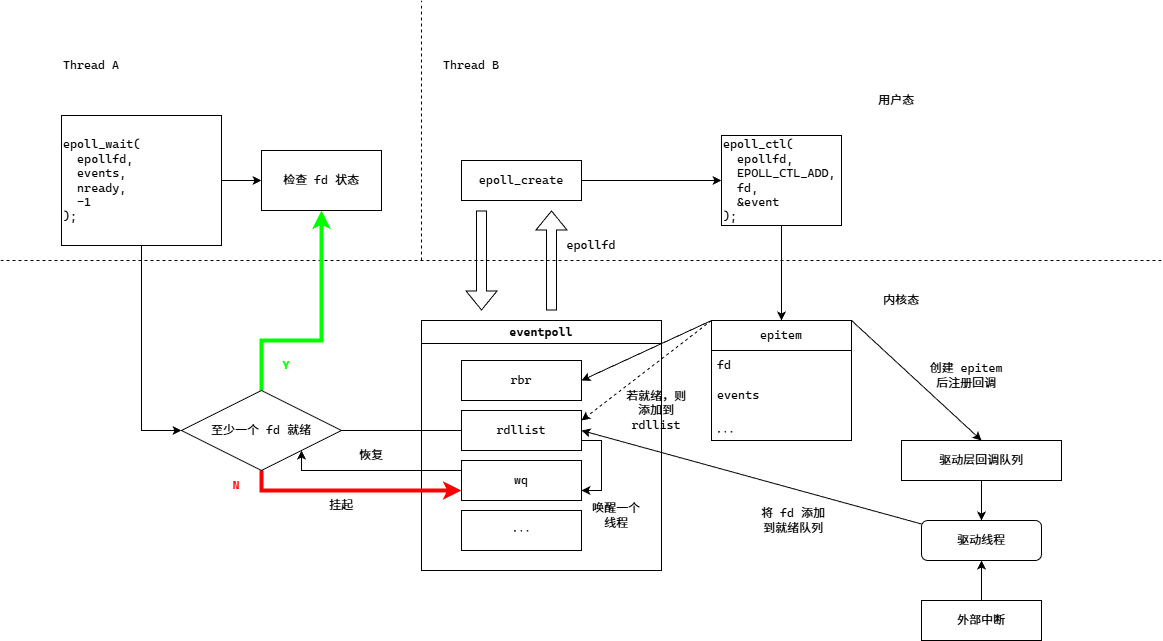

The diagram above was exported from draw.io. Its source (the exported page's mxGraphModel, read from the mxfile embedded in the PNG):
<mxGraphModel dx="1313" dy="240" grid="1" gridSize="10" guides="1" tooltips="1" connect="1" arrows="1" fold="1" page="1" pageScale="1" pageWidth="827" pageHeight="1169" background="#FFFFFF" math="1" shadow="0">
  <root>
    <mxCell id="0" />
    <mxCell id="1" parent="0" />
    <mxCell id="Yp6-YkU4O2w102nhcKuA-37" style="edgeStyle=orthogonalEdgeStyle;rounded=0;orthogonalLoop=1;jettySize=auto;html=1;entryX=0;entryY=0.5;entryDx=0;entryDy=0;fontFamily=Cascadia Code;" parent="1" source="Yp6-YkU4O2w102nhcKuA-1" target="Yp6-YkU4O2w102nhcKuA-13" edge="1">
      <mxGeometry relative="1" as="geometry" />
    </mxCell>
    <mxCell id="Yp6-YkU4O2w102nhcKuA-1" value="epoll_create" style="rounded=0;whiteSpace=wrap;html=1;fontFamily=Cascadia Code;" parent="1" vertex="1">
      <mxGeometry x="120" y="160" width="120" height="40" as="geometry" />
    </mxCell>
    <mxCell id="Yp6-YkU4O2w102nhcKuA-2" value="" style="endArrow=none;dashed=1;html=1;rounded=0;fontFamily=Cascadia Code;" parent="1" edge="1">
      <mxGeometry width="50" height="50" relative="1" as="geometry">
        <mxPoint x="-341" y="260" as="sourcePoint" />
        <mxPoint x="820" y="260" as="targetPoint" />
      </mxGeometry>
    </mxCell>
    <mxCell id="Yp6-YkU4O2w102nhcKuA-4" value="用户态" style="text;html=1;whiteSpace=wrap;strokeColor=none;fillColor=none;align=center;verticalAlign=middle;rounded=0;fontFamily=Cascadia Code;" parent="1" vertex="1">
      <mxGeometry x="520" y="80" width="70" height="40" as="geometry" />
    </mxCell>
    <mxCell id="Yp6-YkU4O2w102nhcKuA-5" value="内核态" style="text;html=1;whiteSpace=wrap;strokeColor=none;fillColor=none;align=center;verticalAlign=middle;rounded=0;fontFamily=Cascadia Code;" parent="1" vertex="1">
      <mxGeometry x="520" y="280" width="80" height="40" as="geometry" />
    </mxCell>
    <mxCell id="Yp6-YkU4O2w102nhcKuA-8" value="eventpoll" style="swimlane;whiteSpace=wrap;html=1;fontFamily=Cascadia Code;" parent="1" vertex="1">
      <mxGeometry x="80" y="320" width="240" height="250" as="geometry">
        <mxRectangle x="80" y="320" width="100" height="30" as="alternateBounds" />
      </mxGeometry>
    </mxCell>
    <mxCell id="Yp6-YkU4O2w102nhcKuA-10" value="rbr" style="rounded=0;whiteSpace=wrap;html=1;fontFamily=Cascadia Code;" parent="Yp6-YkU4O2w102nhcKuA-8" vertex="1">
      <mxGeometry x="40" y="40" width="120" height="40" as="geometry" />
    </mxCell>
    <mxCell id="Yp6-YkU4O2w102nhcKuA-73" style="edgeStyle=orthogonalEdgeStyle;rounded=0;orthogonalLoop=1;jettySize=auto;html=1;exitX=1;exitY=0.75;exitDx=0;exitDy=0;entryX=1;entryY=0.75;entryDx=0;entryDy=0;fontFamily=Cascadia Code;" parent="Yp6-YkU4O2w102nhcKuA-8" source="Yp6-YkU4O2w102nhcKuA-11" target="Yp6-YkU4O2w102nhcKuA-12" edge="1">
      <mxGeometry relative="1" as="geometry" />
    </mxCell>
    <mxCell id="Yp6-YkU4O2w102nhcKuA-11" value="rdllist" style="rounded=0;whiteSpace=wrap;html=1;fontFamily=Cascadia Code;" parent="Yp6-YkU4O2w102nhcKuA-8" vertex="1">
      <mxGeometry x="40" y="90" width="120" height="40" as="geometry" />
    </mxCell>
    <mxCell id="Yp6-YkU4O2w102nhcKuA-12" value="wq" style="rounded=0;whiteSpace=wrap;html=1;fontFamily=Cascadia Code;" parent="Yp6-YkU4O2w102nhcKuA-8" vertex="1">
      <mxGeometry x="40" y="140" width="120" height="40" as="geometry" />
    </mxCell>
    <mxCell id="Yp6-YkU4O2w102nhcKuA-39" value="$$\cdots$$" style="rounded=0;whiteSpace=wrap;html=1;fontFamily=Cascadia Code;" parent="Yp6-YkU4O2w102nhcKuA-8" vertex="1">
      <mxGeometry x="40" y="190" width="120" height="40" as="geometry" />
    </mxCell>
    <mxCell id="Yp6-YkU4O2w102nhcKuA-76" value="唤醒一个线程" style="text;html=1;whiteSpace=wrap;strokeColor=none;fillColor=none;align=center;verticalAlign=middle;rounded=0;fontFamily=Cascadia Code;" parent="Yp6-YkU4O2w102nhcKuA-8" vertex="1">
      <mxGeometry x="170" y="170" width="50" height="50" as="geometry" />
    </mxCell>
    <mxCell id="Yp6-YkU4O2w102nhcKuA-9" value="" style="shape=flexArrow;endArrow=classic;html=1;rounded=0;fontFamily=Cascadia Code;" parent="1" edge="1">
      <mxGeometry width="50" height="50" relative="1" as="geometry">
        <mxPoint x="140" y="210" as="sourcePoint" />
        <mxPoint x="140" y="310" as="targetPoint" />
      </mxGeometry>
    </mxCell>
    <mxCell id="Yp6-YkU4O2w102nhcKuA-22" style="edgeStyle=orthogonalEdgeStyle;rounded=0;orthogonalLoop=1;jettySize=auto;html=1;exitX=0.5;exitY=1;exitDx=0;exitDy=0;fontFamily=Cascadia Code;" parent="1" source="Yp6-YkU4O2w102nhcKuA-13" target="Yp6-YkU4O2w102nhcKuA-16" edge="1">
      <mxGeometry relative="1" as="geometry" />
    </mxCell>
    <mxCell id="Yp6-YkU4O2w102nhcKuA-13" value="epoll_ctl(&lt;div&gt;&amp;nbsp; epollfd,&lt;/div&gt;&lt;div&gt;&amp;nbsp; EPOLL_CTL_ADD,&lt;/div&gt;&lt;div&gt;&amp;nbsp; fd,&lt;/div&gt;&lt;div&gt;&amp;nbsp; &amp;amp;event&lt;/div&gt;&lt;div&gt;);&lt;/div&gt;" style="rounded=0;whiteSpace=wrap;html=1;align=left;fontFamily=Cascadia Code;" parent="1" vertex="1">
      <mxGeometry x="380" y="135" width="120" height="90" as="geometry" />
    </mxCell>
    <mxCell id="Yp6-YkU4O2w102nhcKuA-16" value="epitem" style="swimlane;fontStyle=0;childLayout=stackLayout;horizontal=1;startSize=30;horizontalStack=0;resizeParent=1;resizeParentMax=0;resizeLast=0;collapsible=1;marginBottom=0;whiteSpace=wrap;html=1;fontFamily=Cascadia Code;" parent="1" vertex="1">
      <mxGeometry x="370" y="320" width="140" height="120" as="geometry">
        <mxRectangle x="320" y="320" width="60" height="30" as="alternateBounds" />
      </mxGeometry>
    </mxCell>
    <mxCell id="Yp6-YkU4O2w102nhcKuA-18" value="fd" style="text;strokeColor=none;fillColor=none;align=left;verticalAlign=middle;spacingLeft=4;spacingRight=4;overflow=hidden;points=[[0,0.5],[1,0.5]];portConstraint=eastwest;rotatable=0;whiteSpace=wrap;html=1;fontFamily=Cascadia Code;" parent="Yp6-YkU4O2w102nhcKuA-16" vertex="1">
      <mxGeometry y="30" width="140" height="30" as="geometry" />
    </mxCell>
    <mxCell id="Yp6-YkU4O2w102nhcKuA-19" value="events" style="text;strokeColor=none;fillColor=none;align=left;verticalAlign=middle;spacingLeft=4;spacingRight=4;overflow=hidden;points=[[0,0.5],[1,0.5]];portConstraint=eastwest;rotatable=0;whiteSpace=wrap;html=1;fontFamily=Cascadia Code;" parent="Yp6-YkU4O2w102nhcKuA-16" vertex="1">
      <mxGeometry y="60" width="140" height="30" as="geometry" />
    </mxCell>
    <mxCell id="Yp6-YkU4O2w102nhcKuA-20" value="$$\cdots$$" style="text;strokeColor=none;fillColor=none;align=left;verticalAlign=middle;spacingLeft=4;spacingRight=4;overflow=hidden;points=[[0,0.5],[1,0.5]];portConstraint=eastwest;rotatable=0;whiteSpace=wrap;html=1;fontFamily=Cascadia Code;" parent="Yp6-YkU4O2w102nhcKuA-16" vertex="1">
      <mxGeometry y="90" width="140" height="30" as="geometry" />
    </mxCell>
    <mxCell id="Yp6-YkU4O2w102nhcKuA-28" value="" style="endArrow=classic;html=1;rounded=0;entryX=1;entryY=0.25;entryDx=0;entryDy=0;exitX=0;exitY=0;exitDx=0;exitDy=0;dashed=1;fontFamily=Cascadia Code;entryPerimeter=0;" parent="1" source="Yp6-YkU4O2w102nhcKuA-16" target="Yp6-YkU4O2w102nhcKuA-11" edge="1">
      <mxGeometry width="50" height="50" relative="1" as="geometry">
        <mxPoint x="450" y="380" as="sourcePoint" />
        <mxPoint x="340" y="390" as="targetPoint" />
      </mxGeometry>
    </mxCell>
    <mxCell id="Yp6-YkU4O2w102nhcKuA-27" value="" style="endArrow=classic;html=1;rounded=0;entryX=1;entryY=0.5;entryDx=0;entryDy=0;exitX=0;exitY=0;exitDx=0;exitDy=0;fontFamily=Cascadia Code;" parent="1" source="Yp6-YkU4O2w102nhcKuA-16" target="Yp6-YkU4O2w102nhcKuA-10" edge="1">
      <mxGeometry width="50" height="50" relative="1" as="geometry">
        <mxPoint x="350" y="370" as="sourcePoint" />
        <mxPoint x="400" y="320" as="targetPoint" />
      </mxGeometry>
    </mxCell>
    <mxCell id="Yp6-YkU4O2w102nhcKuA-59" style="edgeStyle=orthogonalEdgeStyle;rounded=0;orthogonalLoop=1;jettySize=auto;html=1;entryX=0;entryY=0.5;entryDx=0;entryDy=0;fontFamily=Cascadia Code;" parent="1" source="Yp6-YkU4O2w102nhcKuA-32" target="Yp6-YkU4O2w102nhcKuA-57" edge="1">
      <mxGeometry relative="1" as="geometry" />
    </mxCell>
    <mxCell id="Yp6-YkU4O2w102nhcKuA-64" style="edgeStyle=orthogonalEdgeStyle;rounded=0;orthogonalLoop=1;jettySize=auto;html=1;entryX=0;entryY=0.5;entryDx=0;entryDy=0;fontFamily=Cascadia Code;" parent="1" source="Yp6-YkU4O2w102nhcKuA-32" target="Yp6-YkU4O2w102nhcKuA-63" edge="1">
      <mxGeometry relative="1" as="geometry" />
    </mxCell>
    <mxCell id="Yp6-YkU4O2w102nhcKuA-32" value="epoll_wait(&lt;div&gt;&amp;nbsp; epollfd,&lt;/div&gt;&lt;div&gt;&amp;nbsp; events,&lt;/div&gt;&lt;div&gt;&amp;nbsp; nready,&lt;/div&gt;&lt;div&gt;&amp;nbsp; -1&lt;/div&gt;&lt;div&gt;);&lt;/div&gt;" style="rounded=0;whiteSpace=wrap;html=1;fontFamily=Cascadia Code;align=left;" parent="1" vertex="1">
      <mxGeometry x="-280" y="115" width="160" height="130" as="geometry" />
    </mxCell>
    <mxCell id="Yp6-YkU4O2w102nhcKuA-33" value="" style="endArrow=none;dashed=1;html=1;rounded=0;fontFamily=Cascadia Code;" parent="1" edge="1">
      <mxGeometry width="50" height="50" relative="1" as="geometry">
        <mxPoint x="80" y="260" as="sourcePoint" />
        <mxPoint x="80" as="targetPoint" />
      </mxGeometry>
    </mxCell>
    <mxCell id="Yp6-YkU4O2w102nhcKuA-35" value="" style="shape=flexArrow;endArrow=classic;html=1;rounded=0;fontFamily=Cascadia Code;" parent="1" edge="1">
      <mxGeometry width="50" height="50" relative="1" as="geometry">
        <mxPoint x="210" y="310" as="sourcePoint" />
        <mxPoint x="210" y="210" as="targetPoint" />
      </mxGeometry>
    </mxCell>
    <mxCell id="Yp6-YkU4O2w102nhcKuA-36" value="epollfd" style="text;html=1;whiteSpace=wrap;strokeColor=none;fillColor=none;align=center;verticalAlign=middle;rounded=0;fontFamily=Cascadia Code;" parent="1" vertex="1">
      <mxGeometry x="220" y="230" width="60" height="30" as="geometry" />
    </mxCell>
    <mxCell id="Yp6-YkU4O2w102nhcKuA-41" value="若就绪，则添加到 rdllist" style="text;html=1;whiteSpace=wrap;strokeColor=none;fillColor=none;align=center;verticalAlign=middle;rounded=0;fontFamily=Cascadia Code;" parent="1" vertex="1">
      <mxGeometry x="280" y="390" width="70" height="40" as="geometry" />
    </mxCell>
    <mxCell id="Yp6-YkU4O2w102nhcKuA-43" value="Thread A" style="text;html=1;whiteSpace=wrap;strokeColor=none;fillColor=none;align=center;verticalAlign=middle;rounded=0;fontFamily=Cascadia Code;" parent="1" vertex="1">
      <mxGeometry x="-280" y="50" width="60" height="30" as="geometry" />
    </mxCell>
    <mxCell id="Yp6-YkU4O2w102nhcKuA-44" value="Thread B" style="text;html=1;whiteSpace=wrap;strokeColor=none;fillColor=none;align=center;verticalAlign=middle;rounded=0;fontFamily=Cascadia Code;" parent="1" vertex="1">
      <mxGeometry x="100" y="50" width="60" height="30" as="geometry" />
    </mxCell>
    <mxCell id="Yp6-YkU4O2w102nhcKuA-53" style="edgeStyle=orthogonalEdgeStyle;rounded=0;orthogonalLoop=1;jettySize=auto;html=1;entryX=0.5;entryY=0;entryDx=0;entryDy=0;fontFamily=Cascadia Code;" parent="1" source="Yp6-YkU4O2w102nhcKuA-46" target="Yp6-YkU4O2w102nhcKuA-50" edge="1">
      <mxGeometry relative="1" as="geometry">
        <mxPoint x="640" y="510" as="targetPoint" />
      </mxGeometry>
    </mxCell>
    <mxCell id="Yp6-YkU4O2w102nhcKuA-46" value="驱动层回调队列" style="rounded=0;whiteSpace=wrap;html=1;fontFamily=Cascadia Code;" parent="1" vertex="1">
      <mxGeometry x="560" y="440" width="160" height="40" as="geometry" />
    </mxCell>
    <mxCell id="Yp6-YkU4O2w102nhcKuA-47" value="" style="endArrow=classic;html=1;rounded=0;exitX=1;exitY=0;exitDx=0;exitDy=0;entryX=0.5;entryY=0;entryDx=0;entryDy=0;fontFamily=Cascadia Code;" parent="1" source="Yp6-YkU4O2w102nhcKuA-16" target="Yp6-YkU4O2w102nhcKuA-46" edge="1">
      <mxGeometry width="50" height="50" relative="1" as="geometry">
        <mxPoint x="540" y="390" as="sourcePoint" />
        <mxPoint x="590" y="340" as="targetPoint" />
      </mxGeometry>
    </mxCell>
    <mxCell id="Yp6-YkU4O2w102nhcKuA-49" value="创建 epitem 后注册回调" style="text;html=1;whiteSpace=wrap;strokeColor=none;fillColor=none;align=center;verticalAlign=middle;rounded=0;fontFamily=Cascadia Code;" parent="1" vertex="1">
      <mxGeometry x="580" y="360" width="90" height="30" as="geometry" />
    </mxCell>
    <mxCell id="Yp6-YkU4O2w102nhcKuA-54" style="rounded=0;orthogonalLoop=1;jettySize=auto;html=1;entryX=1;entryY=0.5;entryDx=0;entryDy=0;fontFamily=Cascadia Code;" parent="1" source="Yp6-YkU4O2w102nhcKuA-50" target="Yp6-YkU4O2w102nhcKuA-11" edge="1">
      <mxGeometry relative="1" as="geometry">
        <mxPoint x="240" y="430" as="targetPoint" />
      </mxGeometry>
    </mxCell>
    <mxCell id="Yp6-YkU4O2w102nhcKuA-50" value="驱动线程" style="rounded=1;whiteSpace=wrap;html=1;fontFamily=Cascadia Code;" parent="1" vertex="1">
      <mxGeometry x="580" y="520" width="120" height="40" as="geometry" />
    </mxCell>
    <mxCell id="Yp6-YkU4O2w102nhcKuA-52" style="edgeStyle=orthogonalEdgeStyle;rounded=0;orthogonalLoop=1;jettySize=auto;html=1;exitX=0.5;exitY=0;exitDx=0;exitDy=0;entryX=0.5;entryY=1;entryDx=0;entryDy=0;fontFamily=Cascadia Code;" parent="1" source="Yp6-YkU4O2w102nhcKuA-51" target="Yp6-YkU4O2w102nhcKuA-50" edge="1">
      <mxGeometry relative="1" as="geometry" />
    </mxCell>
    <mxCell id="Yp6-YkU4O2w102nhcKuA-51" value="外部中断" style="rounded=0;whiteSpace=wrap;html=1;fontFamily=Cascadia Code;" parent="1" vertex="1">
      <mxGeometry x="580" y="600" width="120" height="40" as="geometry" />
    </mxCell>
    <mxCell id="Yp6-YkU4O2w102nhcKuA-55" value="将 fd 添加到就绪队列" style="text;html=1;whiteSpace=wrap;strokeColor=none;fillColor=none;align=center;verticalAlign=middle;rounded=0;fontFamily=Cascadia Code;" parent="1" vertex="1">
      <mxGeometry x="414" y="500" width="76" height="40" as="geometry" />
    </mxCell>
    <mxCell id="Yp6-YkU4O2w102nhcKuA-65" style="edgeStyle=orthogonalEdgeStyle;rounded=0;orthogonalLoop=1;jettySize=auto;html=1;entryX=0.5;entryY=1;entryDx=0;entryDy=0;strokeColor=#00FF00;strokeWidth=4;fontFamily=Cascadia Code;" parent="1" source="Yp6-YkU4O2w102nhcKuA-57" target="Yp6-YkU4O2w102nhcKuA-63" edge="1">
      <mxGeometry relative="1" as="geometry">
        <Array as="points">
          <mxPoint x="-80" y="340" />
          <mxPoint x="-20" y="340" />
        </Array>
      </mxGeometry>
    </mxCell>
    <mxCell id="Yp6-YkU4O2w102nhcKuA-67" style="edgeStyle=orthogonalEdgeStyle;rounded=0;orthogonalLoop=1;jettySize=auto;html=1;entryX=0;entryY=0.75;entryDx=0;entryDy=0;strokeColor=#FF0000;strokeWidth=4;fontFamily=Cascadia Code;" parent="1" source="Yp6-YkU4O2w102nhcKuA-57" target="Yp6-YkU4O2w102nhcKuA-12" edge="1">
      <mxGeometry relative="1" as="geometry">
        <Array as="points">
          <mxPoint x="-80" y="490" />
        </Array>
        <mxPoint x="120" y="500" as="targetPoint" />
      </mxGeometry>
    </mxCell>
    <mxCell id="Yp6-YkU4O2w102nhcKuA-57" value="至少一个 fd 就绪" style="rhombus;whiteSpace=wrap;html=1;fontFamily=Cascadia Code;" parent="1" vertex="1">
      <mxGeometry x="-160" y="390" width="160" height="80" as="geometry" />
    </mxCell>
    <mxCell id="Yp6-YkU4O2w102nhcKuA-60" value="" style="endArrow=none;html=1;rounded=0;entryX=0;entryY=0.5;entryDx=0;entryDy=0;fontFamily=Cascadia Code;" parent="1" target="Yp6-YkU4O2w102nhcKuA-11" edge="1">
      <mxGeometry width="50" height="50" relative="1" as="geometry">
        <mxPoint y="430" as="sourcePoint" />
        <mxPoint x="50" y="380" as="targetPoint" />
      </mxGeometry>
    </mxCell>
    <mxCell id="Yp6-YkU4O2w102nhcKuA-63" value="检查 fd 状态" style="rounded=0;whiteSpace=wrap;html=1;fontFamily=Cascadia Code;" parent="1" vertex="1">
      <mxGeometry x="-80" y="150" width="120" height="60" as="geometry" />
    </mxCell>
    <mxCell id="Yp6-YkU4O2w102nhcKuA-66" value="Y" style="text;html=1;whiteSpace=wrap;strokeColor=none;fillColor=none;align=center;verticalAlign=middle;rounded=0;fontColor=#00FF00;fontStyle=1;fontFamily=Cascadia Code;" parent="1" vertex="1">
      <mxGeometry x="-70" y="350" width="30" height="30" as="geometry" />
    </mxCell>
    <mxCell id="Yp6-YkU4O2w102nhcKuA-68" value="挂起" style="text;html=1;whiteSpace=wrap;strokeColor=none;fillColor=none;align=center;verticalAlign=middle;rounded=0;fontFamily=Cascadia Code;" parent="1" vertex="1">
      <mxGeometry x="-30" y="490" width="60" height="30" as="geometry" />
    </mxCell>
    <mxCell id="Yp6-YkU4O2w102nhcKuA-69" value="N" style="text;html=1;whiteSpace=wrap;strokeColor=none;fillColor=none;align=center;verticalAlign=middle;rounded=0;fontColor=#FF0000;fontStyle=1;fontFamily=Cascadia Code;" parent="1" vertex="1">
      <mxGeometry x="-120" y="470" width="30" height="30" as="geometry" />
    </mxCell>
    <mxCell id="Yp6-YkU4O2w102nhcKuA-71" style="edgeStyle=orthogonalEdgeStyle;rounded=0;orthogonalLoop=1;jettySize=auto;html=1;exitX=0;exitY=0.25;exitDx=0;exitDy=0;entryX=1;entryY=1;entryDx=0;entryDy=0;fontFamily=Cascadia Code;" parent="1" source="Yp6-YkU4O2w102nhcKuA-12" target="Yp6-YkU4O2w102nhcKuA-57" edge="1">
      <mxGeometry relative="1" as="geometry">
        <Array as="points">
          <mxPoint x="-40" y="470" />
        </Array>
      </mxGeometry>
    </mxCell>
    <mxCell id="Yp6-YkU4O2w102nhcKuA-72" value="恢复" style="text;html=1;whiteSpace=wrap;strokeColor=none;fillColor=none;align=center;verticalAlign=middle;rounded=0;fontFamily=Cascadia Code;" parent="1" vertex="1">
      <mxGeometry y="440" width="60" height="30" as="geometry" />
    </mxCell>
    <mxCell id="Yp6-YkU4O2w102nhcKuA-74" style="edgeStyle=orthogonalEdgeStyle;rounded=0;orthogonalLoop=1;jettySize=auto;html=1;exitX=0.5;exitY=1;exitDx=0;exitDy=0;fontFamily=Cascadia Code;" parent="1" source="Yp6-YkU4O2w102nhcKuA-41" target="Yp6-YkU4O2w102nhcKuA-41" edge="1">
      <mxGeometry relative="1" as="geometry" />
    </mxCell>
  </root>
</mxGraphModel>